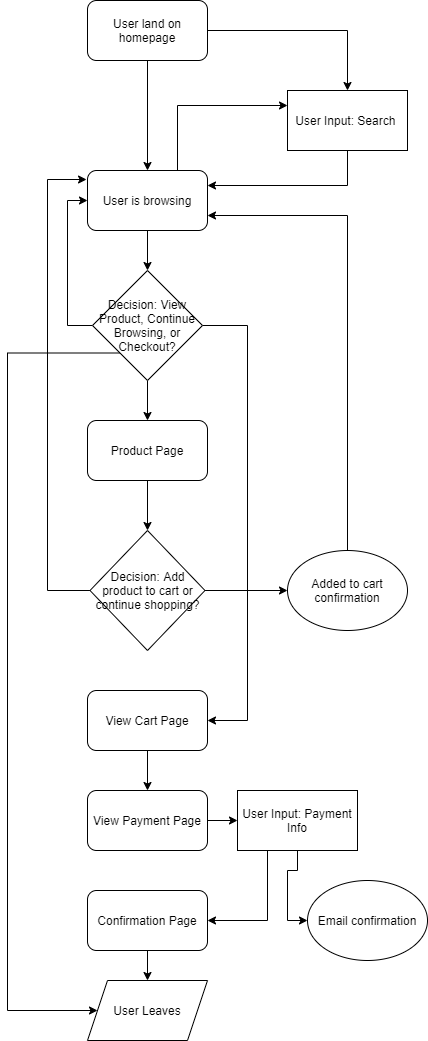

The diagram above was exported from draw.io. Its source (the exported page's mxGraphModel, read from the mxfile embedded in the PNG):
<mxGraphModel dx="478" dy="669" grid="1" gridSize="10" guides="1" tooltips="1" connect="1" arrows="1" fold="1" page="1" pageScale="1" pageWidth="850" pageHeight="1100" math="0" shadow="0">
  <root>
    <mxCell id="0" />
    <mxCell id="1" parent="0" />
    <mxCell id="10" style="edgeStyle=orthogonalEdgeStyle;rounded=0;orthogonalLoop=1;jettySize=auto;html=1;exitX=1;exitY=0.5;exitDx=0;exitDy=0;entryX=0.5;entryY=0;entryDx=0;entryDy=0;" edge="1" parent="1" source="2" target="5">
      <mxGeometry relative="1" as="geometry" />
    </mxCell>
    <mxCell id="26" style="edgeStyle=orthogonalEdgeStyle;rounded=0;orthogonalLoop=1;jettySize=auto;html=1;exitX=0.5;exitY=1;exitDx=0;exitDy=0;" edge="1" parent="1" source="2" target="3">
      <mxGeometry relative="1" as="geometry" />
    </mxCell>
    <mxCell id="2" value="User land on homepage" style="rounded=1;whiteSpace=wrap;html=1;" vertex="1" parent="1">
      <mxGeometry x="220" y="50" width="120" height="60" as="geometry" />
    </mxCell>
    <mxCell id="12" style="edgeStyle=orthogonalEdgeStyle;rounded=0;orthogonalLoop=1;jettySize=auto;html=1;exitX=0.5;exitY=1;exitDx=0;exitDy=0;" edge="1" parent="1" source="3" target="9">
      <mxGeometry relative="1" as="geometry" />
    </mxCell>
    <mxCell id="23" style="edgeStyle=orthogonalEdgeStyle;rounded=0;orthogonalLoop=1;jettySize=auto;html=1;exitX=0.75;exitY=0;exitDx=0;exitDy=0;entryX=0;entryY=0.25;entryDx=0;entryDy=0;" edge="1" parent="1" source="3" target="5">
      <mxGeometry relative="1" as="geometry" />
    </mxCell>
    <mxCell id="3" value="User is browsing" style="rounded=1;whiteSpace=wrap;html=1;" vertex="1" parent="1">
      <mxGeometry x="220" y="220" width="120" height="60" as="geometry" />
    </mxCell>
    <mxCell id="11" style="edgeStyle=orthogonalEdgeStyle;rounded=0;orthogonalLoop=1;jettySize=auto;html=1;exitX=0.5;exitY=1;exitDx=0;exitDy=0;entryX=1;entryY=0.25;entryDx=0;entryDy=0;" edge="1" parent="1" source="5" target="3">
      <mxGeometry relative="1" as="geometry" />
    </mxCell>
    <mxCell id="5" value="User Input: Search&amp;nbsp;" style="rounded=0;whiteSpace=wrap;html=1;" vertex="1" parent="1">
      <mxGeometry x="420" y="140" width="120" height="60" as="geometry" />
    </mxCell>
    <mxCell id="13" style="edgeStyle=orthogonalEdgeStyle;rounded=0;orthogonalLoop=1;jettySize=auto;html=1;exitX=0;exitY=0.5;exitDx=0;exitDy=0;entryX=0;entryY=0.5;entryDx=0;entryDy=0;" edge="1" parent="1" source="9" target="3">
      <mxGeometry relative="1" as="geometry" />
    </mxCell>
    <mxCell id="14" style="edgeStyle=orthogonalEdgeStyle;rounded=0;orthogonalLoop=1;jettySize=auto;html=1;exitX=0.5;exitY=1;exitDx=0;exitDy=0;" edge="1" parent="1" source="9" target="15">
      <mxGeometry relative="1" as="geometry">
        <mxPoint x="280" y="460" as="targetPoint" />
      </mxGeometry>
    </mxCell>
    <mxCell id="27" style="edgeStyle=orthogonalEdgeStyle;rounded=0;orthogonalLoop=1;jettySize=auto;html=1;exitX=1;exitY=0.5;exitDx=0;exitDy=0;entryX=1;entryY=0.5;entryDx=0;entryDy=0;" edge="1" parent="1" source="9" target="25">
      <mxGeometry relative="1" as="geometry">
        <Array as="points">
          <mxPoint x="380" y="375" />
          <mxPoint x="380" y="770" />
        </Array>
      </mxGeometry>
    </mxCell>
    <mxCell id="40" style="edgeStyle=orthogonalEdgeStyle;rounded=0;orthogonalLoop=1;jettySize=auto;html=1;exitX=0;exitY=1;exitDx=0;exitDy=0;entryX=0;entryY=0.5;entryDx=0;entryDy=0;" edge="1" parent="1" source="9" target="37">
      <mxGeometry relative="1" as="geometry">
        <Array as="points">
          <mxPoint x="140" y="403" />
          <mxPoint x="140" y="1060" />
        </Array>
      </mxGeometry>
    </mxCell>
    <mxCell id="9" value="Decision: View Product, Continue Browsing, or Checkout?" style="rhombus;whiteSpace=wrap;html=1;" vertex="1" parent="1">
      <mxGeometry x="225" y="320" width="110" height="110" as="geometry" />
    </mxCell>
    <mxCell id="18" style="edgeStyle=orthogonalEdgeStyle;rounded=0;orthogonalLoop=1;jettySize=auto;html=1;exitX=0.5;exitY=1;exitDx=0;exitDy=0;entryX=0.5;entryY=0;entryDx=0;entryDy=0;" edge="1" parent="1" source="15" target="17">
      <mxGeometry relative="1" as="geometry" />
    </mxCell>
    <mxCell id="15" value="Product Page" style="rounded=1;whiteSpace=wrap;html=1;" vertex="1" parent="1">
      <mxGeometry x="220" y="470" width="120" height="60" as="geometry" />
    </mxCell>
    <mxCell id="19" style="edgeStyle=orthogonalEdgeStyle;rounded=0;orthogonalLoop=1;jettySize=auto;html=1;exitX=0;exitY=0.5;exitDx=0;exitDy=0;entryX=-0.008;entryY=0.15;entryDx=0;entryDy=0;entryPerimeter=0;" edge="1" parent="1" source="17" target="3">
      <mxGeometry relative="1" as="geometry">
        <Array as="points">
          <mxPoint x="180" y="640" />
          <mxPoint x="180" y="229" />
        </Array>
      </mxGeometry>
    </mxCell>
    <mxCell id="21" style="edgeStyle=orthogonalEdgeStyle;rounded=0;orthogonalLoop=1;jettySize=auto;html=1;exitX=1;exitY=0.5;exitDx=0;exitDy=0;entryX=0;entryY=0.5;entryDx=0;entryDy=0;" edge="1" parent="1" source="17" target="20">
      <mxGeometry relative="1" as="geometry" />
    </mxCell>
    <mxCell id="17" value="Decision: Add product to cart or continue shopping?" style="rhombus;whiteSpace=wrap;html=1;" vertex="1" parent="1">
      <mxGeometry x="222.5" y="580" width="115" height="120" as="geometry" />
    </mxCell>
    <mxCell id="22" style="edgeStyle=orthogonalEdgeStyle;rounded=0;orthogonalLoop=1;jettySize=auto;html=1;exitX=0.5;exitY=0;exitDx=0;exitDy=0;entryX=1;entryY=0.75;entryDx=0;entryDy=0;" edge="1" parent="1" source="20" target="3">
      <mxGeometry relative="1" as="geometry" />
    </mxCell>
    <mxCell id="20" value="Added to cart confirmation" style="ellipse;whiteSpace=wrap;html=1;" vertex="1" parent="1">
      <mxGeometry x="420" y="600" width="120" height="80" as="geometry" />
    </mxCell>
    <mxCell id="29" style="edgeStyle=orthogonalEdgeStyle;rounded=0;orthogonalLoop=1;jettySize=auto;html=1;exitX=0.5;exitY=1;exitDx=0;exitDy=0;entryX=0.5;entryY=0;entryDx=0;entryDy=0;" edge="1" parent="1" source="25" target="28">
      <mxGeometry relative="1" as="geometry" />
    </mxCell>
    <mxCell id="25" value="View Cart Page" style="rounded=1;whiteSpace=wrap;html=1;" vertex="1" parent="1">
      <mxGeometry x="220" y="740" width="120" height="60" as="geometry" />
    </mxCell>
    <mxCell id="32" style="edgeStyle=orthogonalEdgeStyle;rounded=0;orthogonalLoop=1;jettySize=auto;html=1;exitX=1;exitY=0.5;exitDx=0;exitDy=0;entryX=0;entryY=0.5;entryDx=0;entryDy=0;" edge="1" parent="1" source="28" target="30">
      <mxGeometry relative="1" as="geometry" />
    </mxCell>
    <mxCell id="28" value="View Payment Page" style="rounded=1;whiteSpace=wrap;html=1;" vertex="1" parent="1">
      <mxGeometry x="220" y="840" width="120" height="60" as="geometry" />
    </mxCell>
    <mxCell id="33" style="edgeStyle=orthogonalEdgeStyle;rounded=0;orthogonalLoop=1;jettySize=auto;html=1;exitX=0.25;exitY=1;exitDx=0;exitDy=0;entryX=1;entryY=0.5;entryDx=0;entryDy=0;" edge="1" parent="1" source="30" target="31">
      <mxGeometry relative="1" as="geometry" />
    </mxCell>
    <mxCell id="36" style="edgeStyle=orthogonalEdgeStyle;rounded=0;orthogonalLoop=1;jettySize=auto;html=1;exitX=0.5;exitY=1;exitDx=0;exitDy=0;entryX=0;entryY=0.5;entryDx=0;entryDy=0;" edge="1" parent="1" source="30" target="35">
      <mxGeometry relative="1" as="geometry" />
    </mxCell>
    <mxCell id="30" value="User Input: Payment Info" style="rounded=0;whiteSpace=wrap;html=1;" vertex="1" parent="1">
      <mxGeometry x="370" y="840" width="120" height="60" as="geometry" />
    </mxCell>
    <mxCell id="39" style="edgeStyle=orthogonalEdgeStyle;rounded=0;orthogonalLoop=1;jettySize=auto;html=1;exitX=0.5;exitY=1;exitDx=0;exitDy=0;" edge="1" parent="1" source="31" target="37">
      <mxGeometry relative="1" as="geometry" />
    </mxCell>
    <mxCell id="31" value="Confirmation Page" style="rounded=1;whiteSpace=wrap;html=1;" vertex="1" parent="1">
      <mxGeometry x="220" y="940" width="120" height="60" as="geometry" />
    </mxCell>
    <mxCell id="35" value="Email confirmation" style="ellipse;whiteSpace=wrap;html=1;" vertex="1" parent="1">
      <mxGeometry x="440" y="930" width="120" height="80" as="geometry" />
    </mxCell>
    <mxCell id="37" value="User Leaves" style="shape=parallelogram;perimeter=parallelogramPerimeter;whiteSpace=wrap;html=1;fixedSize=1;" vertex="1" parent="1">
      <mxGeometry x="220" y="1030" width="120" height="60" as="geometry" />
    </mxCell>
  </root>
</mxGraphModel>